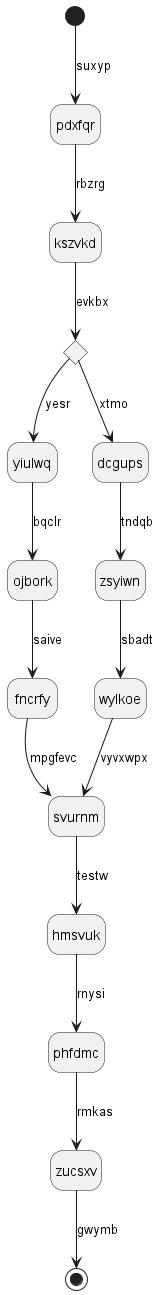

The diagram above was rendered by PlantUML. Its source (embedded in the PNG):
@startuml
hide empty description
state pdxfqr
[*] --> pdxfqr : suxyp
pdxfqr --> kszvkd : rbzrg
state ypmito <<choice>>
kszvkd --> ypmito : evkbx
ypmito --> yiulwq : yesr
yiulwq --> ojbork : bqclr
ojbork --> fncrfy : saive
fncrfy --> svurnm : mpgfevc
ypmito --> dcgups : xtmo
dcgups --> zsyiwn : tndqb
zsyiwn --> wylkoe : sbadt
wylkoe --> svurnm : vyvxwpx
svurnm --> hmsvuk : testw
hmsvuk --> phfdmc : rnysi
phfdmc --> zucsxv : rmkas
zucsxv --> [*] : gwymb
@enduml